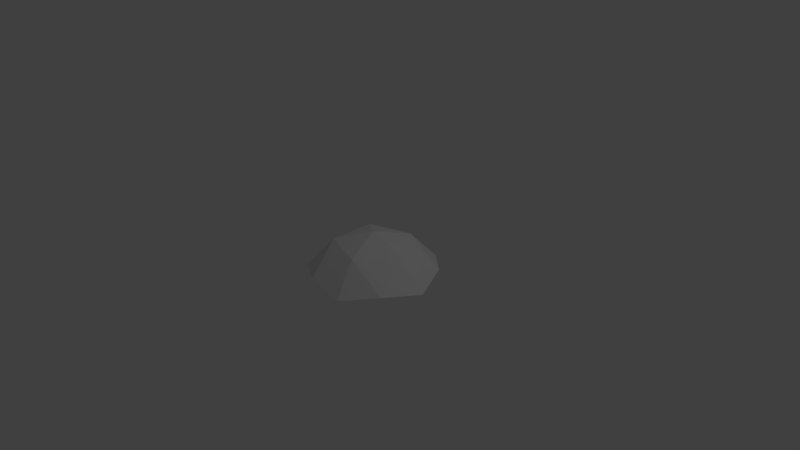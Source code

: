 # Source: icosphereshield.blend  (saved by Blender 2.71.0; exported with 4.5.12 LTS)
import bpy
from mathutils import Matrix  # noqa: F401  (used for matrix-valued properties, if any)

bpy.ops.wm.read_factory_settings(use_empty=True)
scene = bpy.context.scene
scene.name = 'Scene'

# ---- collections
col_collection_1 = bpy.data.collections.new('Collection 1'); scene.collection.children.link(col_collection_1)

# ---- world
world_world = bpy.data.worlds.new('World'); scene.world = world_world
world_world.color = (0.05088, 0.05088, 0.05088)
world_world.use_sun_shadow = False
world_world.sun_shadow_jitter_overblur = 0.0
world_world.cycles.sampling_method = 'MANUAL'
world_world.cycles.sample_map_resolution = 256

# ---- cameras
cam_camera = bpy.data.cameras.new('Camera')
cam_camera.clip_end = 100.0
cam_camera.lens = 35.0
cam_camera.sensor_width = 32.0
cam_camera.sensor_height = 18.0
cam_camera.ortho_scale = 7.314
cam_camera.dof.focus_distance = 0.0
cam_camera.dof.aperture_fstop = 128.0

# ---- lights
light_lamp = bpy.data.lights.new('Lamp', 'POINT')
light_lamp.transmission_factor = 0.0
light_lamp.cutoff_distance = 30.0
light_lamp.energy = 100.0
light_lamp.shadow_buffer_clip_start = 1.001
light_lamp.shadow_soft_size = 0.1
light_lamp.shadow_maximum_resolution = 0.006
light_lamp.use_absolute_resolution = True
light_lamp.cycles.use_multiple_importance_sampling = False

# ---- meshes
me_icosphere = bpy.data.meshes.new('Icosphere')
me_icosphere.from_pydata([(0.2764, -0.8506, -0.2268), (-0.7236, -0.5257, -0.2268), (-0.7236, 0.5257, -0.2268), (0.2764, 0.8506, -0.2268), (0.8944, 0.0, -0.2268), (0.0, 0.0, 0.326), (0.6882, -0.5, -0.1483), (-0.2629, -0.809, -0.1483), (-0.8506, 0.0, -0.1483), (-0.2629, 0.809, -0.1483), (0.6882, 0.5, -0.1483), (0.1625, -0.5, 0.1766), (0.5257, 0.0, 0.1766), (-0.4253, -0.309, 0.1766), (-0.4253, 0.309, 0.1766), (0.1625, 0.5, 0.1766)], [], [(0, 6, 11), (1, 7, 13), (2, 8, 14), (3, 9, 15), (4, 10, 12), (11, 12, 5), (11, 6, 12), (6, 4, 12), (13, 11, 5), (13, 7, 11), (7, 0, 11), (14, 13, 5), (14, 8, 13), (8, 1, 13), (15, 14, 5), (15, 9, 14), (9, 2, 14), (12, 15, 5), (12, 10, 15), (10, 3, 15)])
me_icosphere.use_remesh_preserve_volume = False
me_icosphere.use_remesh_preserve_attributes = False
me_icosphere.use_mirror_vertex_groups = False
me_icosphere.update()

# ---- objects
ob_icosphere = bpy.data.objects.new('Icosphere', me_icosphere)
ob_lamp = bpy.data.objects.new('Lamp', light_lamp)
ob_camera = bpy.data.objects.new('Camera', cam_camera)

# ---- transforms, parenting, visibility, modifiers, constraints
ob_icosphere.location = (0.0, 0.0, 0.0)
ob_icosphere.lineart.crease_threshold = 0.0
ob_lamp.location = (4.076, 1.005, 5.904)
ob_lamp.rotation_euler = (0.6503, 0.05522, 1.866)
ob_lamp.lock_rotations_4d = False
ob_lamp.empty_display_type = 'ARROWS'
ob_lamp.color = (0.0, 0.0, 0.0, 0.0)
ob_lamp.lineart.crease_threshold = 0.0
ob_camera.location = (7.481, -6.508, 5.344)
ob_camera.rotation_euler = (1.109, 0.01082, 0.8149)
ob_camera.lock_rotations_4d = False
ob_camera.empty_display_type = 'ARROWS'
ob_camera.color = (0.0, 0.0, 0.0, 0.0)
ob_camera.display_type = 'WIRE'
ob_camera.lineart.crease_threshold = 0.0

# ---- collection membership
col_collection_1.objects.link(ob_icosphere)
col_collection_1.objects.link(ob_lamp)
col_collection_1.objects.link(ob_camera)

# ---- scene / render settings (as saved in the file)
scene.camera = ob_camera
scene.frame_start = 1; scene.frame_end = 250; scene.frame_set(1)
scene.render.engine = 'BLENDER_EEVEE_NEXT'
scene.render.resolution_percentage = 50
scene.render.dither_intensity = 0.0
scene.cycles.use_denoising = False
scene.cycles.samples = 10
scene.cycles.sampling_pattern = 'TABULATED_SOBOL'
scene.cycles.light_sampling_threshold = 0.0
scene.cycles.use_adaptive_sampling = False
scene.cycles.use_light_tree = False
scene.cycles.blur_glossy = 0.0
scene.cycles.volume_bounces = 1
scene.cycles.pixel_filter_type = 'GAUSSIAN'
scene.cycles.sample_clamp_indirect = 0.0
scene.view_settings.view_transform = 'Standard'
bpy.context.view_layer.update()

